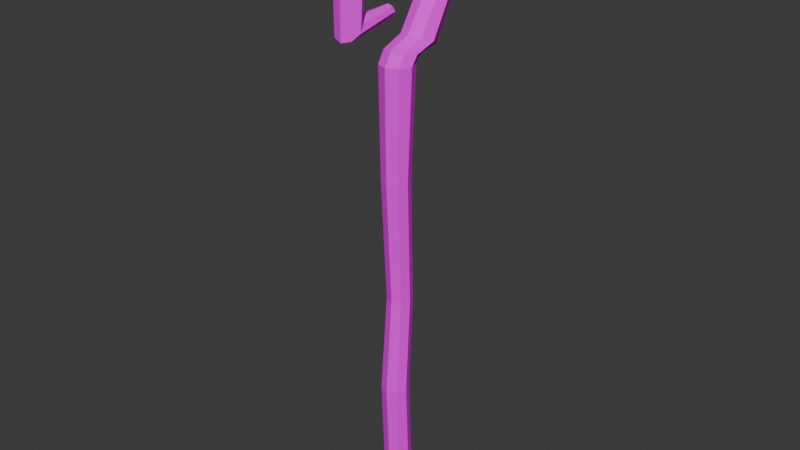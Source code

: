 # Source: staff_final.blend  (saved by Blender 4.2.66; exported with 4.5.12 LTS)
import bpy
from mathutils import Matrix  # noqa: F401  (used for matrix-valued properties, if any)

bpy.ops.wm.read_factory_settings(use_empty=True)
scene = bpy.context.scene
scene.name = 'Scene'

# ---- images (referenced by path relative to the original .blend; pixels are not part of the script)
import os
ASSET_DIR = os.environ.get("B2B_ASSET_DIR", "")  # directory of the original .blend (textures are referenced by path, not embedded)
HERE = os.path.dirname(os.path.abspath(__file__))  # packed textures are extracted next to this script under _unpacked/

def load_image(name, relpath, width, height, colorspace="sRGB"):
    """Load a texture the original file referenced (path relative to the .blend, or extracted next to this script)."""
    p = next((c for c in (os.path.join(HERE, relpath), os.path.join(ASSET_DIR, relpath)) if relpath and os.path.exists(c)), "")
    if p:
        img = bpy.data.images.load(p, check_existing=True)
        img.name = name
    else:  # same state as the original file: an image datablock whose file is absent (Cycles renders it pink)
        img = bpy.data.images.new(name, width, height)
        img.source = "FILE"
        img.filepath = "//" + (relpath or name)
    img.colorspace_settings.name = colorspace
    return img
img_staff_diffuse = load_image('staff_diffuse', 'staff_diffuse.png', 1024, 1024, 'sRGB')

# ---- materials (node trees are filled in below, after node groups)
mat_wood = bpy.data.materials.new('Wood')
mat_wood.diffuse_color = (0.64, 0.64, 0.64, 1.0)
mat_wood.roughness = 0.69

# ---- material node trees
mat_wood.use_nodes = True; mat_wood.node_tree.nodes.clear()
_N = mat_wood.node_tree.nodes; _L = mat_wood.node_tree.links
n0 = _N.new('ShaderNodeBsdfPrincipled'); n0.name = 'Principled BSDF'; n0.location = (0, 300)
n0.inputs[2].default_value = 0.69
n0.inputs[3].default_value = 1.0
n0.inputs[27].default_value = (0.0, 0.0, 0.0, 1.0)
n1 = _N.new('ShaderNodeOutputMaterial'); n1.name = 'Material Output'; n1.location = (280, 300)
n2 = _N.new('ShaderNodeTexImage'); n2.name = 'Image Texture'; n2.location = (-405, 221)
n2.image = img_staff_diffuse
_L.new(n0.outputs[0], n1.inputs[0])
_L.new(n2.outputs[0], n0.inputs[0])
n1.is_active_output = True

# ---- world
world_world = bpy.data.worlds.new('World'); scene.world = world_world
world_world.use_nodes = True; world_world.node_tree.nodes.clear()
_N = world_world.node_tree.nodes; _L = world_world.node_tree.links
n0 = _N.new('ShaderNodeOutputWorld'); n0.name = 'World Output'; n0.location = (300, 300)
n1 = _N.new('ShaderNodeBackground'); n1.name = 'Background'; n1.location = (10, 300)
n1.inputs[0].default_value = (0.05088, 0.05088, 0.05088, 1.0)
_L.new(n1.outputs[0], n0.inputs[0])
n0.is_active_output = True
world_world.color = (0.05088, 0.05088, 0.05088)
world_world.sun_shadow_jitter_overblur = 0.0

# ---- meshes
me_cylinder = bpy.data.meshes.new('Cylinder')
me_cylinder.from_pydata([(0.0, -1.0, -0.09332), (0.0, 1.0, -0.07185), (0.04243, -1.0, -0.07574), (0.05081, 1.0, -0.05081), (0.06, -1.0, -0.03332), (0.07185, 1.0, 0.0), (0.04243, -1.0, 0.00911), (0.05081, 1.0, 0.05081), (0.0, -1.0, 0.02668), (0.0, 1.0, 0.07185), (-0.04243, -1.0, 0.00911), (-0.05081, 1.0, 0.05081), (-0.06, -1.0, -0.03332), (-0.07185, 1.0, 0.0), (-0.04243, -1.0, -0.07574), (-0.05081, 1.0, -0.05081), (0.0, -0.8104, -0.06), (0.04243, -0.8104, -0.04243), (0.06, -0.8104, 0.0), (0.04243, -0.8104, 0.04243), (0.0, -0.8104, 0.06), (-0.04243, -0.8104, 0.04243), (-0.06, -0.8104, 0.0), (-0.04243, -0.8104, -0.04243), (0.0, -0.4549, -0.04518), (0.04243, -0.4549, -0.02761), (0.06, -0.4549, 0.01481), (0.04243, -0.4549, 0.05724), (0.0, -0.4549, 0.07481), (-0.04243, -0.4549, 0.05724), (-0.06, -0.4549, 0.01481), (-0.04243, -0.4549, -0.02761), (0.0, -0.02424, -0.07024), (0.03871, -0.02424, -0.05421), (0.05474, -0.02424, -0.0155), (0.03871, -0.02424, 0.02321), (0.0, -0.02424, 0.03924), (-0.03871, -0.02424, 0.02321), (-0.05474, -0.02424, -0.0155), (-0.03871, -0.02424, -0.05421), (0.0, 0.5226, -0.05241), (0.04243, 0.5226, -0.03483), (0.06, 0.5226, 0.007593), (0.04243, 0.5226, 0.05002), (0.0, 0.5226, 0.06759), (-0.04243, 0.5226, 0.05002), (-0.06, 0.5226, 0.007593), (-0.04243, 0.5226, -0.03483), (0.05081, 1.049, -0.175), (0.0, 1.041, -0.1943), (0.07185, 1.069, -0.1282), (0.05081, 1.089, -0.08149), (0.0, 1.097, -0.06213), (-0.05081, 1.089, -0.08149), (-0.07185, 1.069, -0.1282), (-0.05081, 1.049, -0.175), (0.05081, 1.33, -0.3203), (0.0, 1.336, -0.3405), (0.07185, 1.316, -0.2713), (0.05081, 1.303, -0.2224), (0.0, 1.297, -0.2022), (-0.05081, 1.303, -0.2224), (-0.07185, 1.316, -0.2713), (-0.05081, 1.33, -0.3203), (0.04929, 1.636, -0.1025), (0.0, 1.655, -0.1092), (0.0697, 1.589, -0.08608), (0.04929, 1.543, -0.06971), (0.0, 1.524, -0.06293), (-0.04929, 1.543, -0.06971), (-0.0697, 1.589, -0.08608), (-0.04929, 1.636, -0.1025), (0.04929, 1.533, 0.289), (0.0, 1.548, 0.3027), (0.0697, 1.496, 0.2559), (0.04929, 1.46, 0.2229), (0.0, 1.445, 0.2092), (-0.04929, 1.46, 0.2229), (-0.0697, 1.496, 0.2559), (-0.04929, 1.533, 0.289), (0.04064, 1.165, 0.2949), (0.0, 1.154, 0.308), (0.05747, 1.19, 0.2635), (0.04064, 1.216, 0.232), (0.0, 1.227, 0.219), (-0.04064, 1.216, 0.232), (-0.05747, 1.19, 0.2635), (-0.04064, 1.165, 0.2949), (0.01942, 1.196, 0.03786), (0.0, 1.188, 0.03573), (0.02746, 1.215, 0.04299), (0.01942, 1.233, 0.04812), (0.0, 1.241, 0.05025), (-0.01942, 1.233, 0.04812), (-0.02746, 1.215, 0.04299), (-0.01942, 1.196, 0.03786), (0.07185, 1.042, -0.03124), (0.05081, 1.052, 0.01753), (-0.05081, 1.052, 0.01753), (-0.07185, 1.042, -0.03124), (0.0, 1.057, 0.03773), (-0.05081, 1.033, -0.08001), (0.05081, 1.033, -0.08001), (0.0, 1.028, -0.1002), (0.002704, -1.028, -0.06346), (0.02976, -1.028, -0.05225), (0.04097, -1.028, -0.0252), (0.02976, -1.028, 0.001861), (0.002704, -1.028, 0.01307), (-0.02435, -1.028, 0.001861), (-0.03556, -1.028, -0.0252), (-0.02435, -1.028, -0.05225)], [], [(40, 3, 41), (41, 5, 42), (42, 7, 43), (43, 9, 44), (9, 45, 44), (11, 46, 45), (96, 51, 97), (15, 40, 47), (13, 47, 46), (14, 104, 111), (12, 23, 14), (14, 16, 0), (10, 22, 12), (8, 21, 10), (19, 8, 6), (18, 6, 4), (17, 4, 2), (16, 2, 0), (22, 31, 23), (23, 24, 16), (21, 30, 22), (20, 29, 21), (27, 20, 19), (26, 19, 18), (25, 18, 17), (24, 17, 16), (38, 31, 30), (39, 24, 31), (37, 30, 29), (36, 29, 28), (27, 36, 28), (26, 35, 27), (25, 34, 26), (24, 33, 25), (38, 47, 39), (39, 40, 32), (37, 46, 38), (36, 45, 37), (43, 36, 35), (42, 35, 34), (41, 34, 33), (40, 33, 32), (55, 62, 63), (99, 53, 54), (97, 52, 100), (101, 54, 55), (102, 50, 96), (98, 52, 53), (103, 55, 49), (103, 48, 102), (62, 69, 70), (53, 60, 61), (50, 59, 51), (49, 56, 48), (49, 63, 57), (54, 61, 62), (51, 60, 52), (48, 58, 50), (64, 73, 72), (59, 68, 60), (56, 66, 58), (63, 70, 71), (61, 68, 69), (58, 67, 59), (57, 64, 56), (57, 71, 65), (78, 87, 79), (71, 73, 65), (69, 78, 70), (68, 75, 76), (66, 72, 74), (70, 79, 71), (68, 77, 69), (67, 74, 75), (82, 88, 90), (76, 85, 77), (75, 82, 83), (72, 81, 80), (79, 81, 73), (77, 86, 78), (76, 83, 84), (74, 80, 82), (91, 90, 94), (86, 95, 87), (84, 93, 85), (83, 90, 91), (80, 89, 88), (87, 89, 81), (85, 94, 86), (84, 91, 92), (1, 102, 3), (1, 101, 103), (11, 100, 98), (3, 96, 5), (15, 99, 101), (7, 100, 9), (13, 98, 99), (5, 97, 7), (107, 109, 111), (2, 104, 0), (6, 106, 4), (10, 110, 109), (8, 107, 6), (12, 111, 110), (4, 105, 2), (8, 109, 108), (40, 1, 3), (41, 3, 5), (42, 5, 7), (43, 7, 9), (9, 11, 45), (11, 13, 46), (96, 50, 51), (15, 1, 40), (13, 15, 47), (14, 0, 104), (12, 22, 23), (14, 23, 16), (10, 21, 22), (8, 20, 21), (19, 20, 8), (18, 19, 6), (17, 18, 4), (16, 17, 2), (22, 30, 31), (23, 31, 24), (21, 29, 30), (20, 28, 29), (27, 28, 20), (26, 27, 19), (25, 26, 18), (24, 25, 17), (38, 39, 31), (39, 32, 24), (37, 38, 30), (36, 37, 29), (27, 35, 36), (26, 34, 35), (25, 33, 34), (24, 32, 33), (38, 46, 47), (39, 47, 40), (37, 45, 46), (36, 44, 45), (43, 44, 36), (42, 43, 35), (41, 42, 34), (40, 41, 33), (55, 54, 62), (99, 98, 53), (97, 51, 52), (101, 99, 54), (102, 48, 50), (98, 100, 52), (103, 101, 55), (103, 49, 48), (62, 61, 69), (53, 52, 60), (50, 58, 59), (49, 57, 56), (49, 55, 63), (54, 53, 61), (51, 59, 60), (48, 56, 58), (64, 65, 73), (59, 67, 68), (56, 64, 66), (63, 62, 70), (61, 60, 68), (58, 66, 67), (57, 65, 64), (57, 63, 71), (78, 86, 87), (71, 79, 73), (69, 77, 78), (68, 67, 75), (66, 64, 72), (70, 78, 79), (68, 76, 77), (67, 66, 74), (82, 80, 88), (76, 84, 85), (75, 74, 82), (72, 73, 81), (79, 87, 81), (77, 85, 86), (76, 75, 83), (74, 72, 80), (90, 88, 89), (89, 95, 90), (95, 94, 90), (94, 93, 92), (92, 91, 94), (86, 94, 95), (84, 92, 93), (83, 82, 90), (80, 81, 89), (87, 95, 89), (85, 93, 94), (84, 83, 91), (1, 103, 102), (1, 15, 101), (11, 9, 100), (3, 102, 96), (15, 13, 99), (7, 97, 100), (13, 11, 98), (5, 96, 97), (111, 104, 105), (105, 106, 107), (107, 108, 109), (109, 110, 111), (111, 105, 107), (2, 105, 104), (6, 107, 106), (10, 12, 110), (8, 108, 107), (12, 14, 111), (4, 106, 105), (8, 10, 109)])
_uv = me_cylinder.uv_layers.new(name='UVMap')
_uv.uv.foreach_set('vector', [0.0, 0.0, 0.0, 0.0, 0.0, 0.0, 0.0, 0.0, 0.0, 0.0, 0.0, 0.0, 0.0, 0.0, 0.0, 0.0, 0.0, 0.0, 0.0, 0.0, 0.0, 0.0, 0.0, 0.0, 0.0, 0.0, 0.0, 0.0, 0.0, 0.0, 0.0, 0.0, 0.0, 0.0, 0.0, 0.0, 0.0, 0.0, 0.0, 0.0, 0.0, 0.0, 0.0, 0.0, 0.0, 0.0, 0.0, 0.0, 0.0, 0.0, 0.0, 0.0, 0.0, 0.0, 0.0, 0.0, 0.0, 0.0, 0.0, 0.0, 0.0, 0.0, 0.0, 0.0, 0.0, 0.0, 0.0, 0.0, 0.0, 0.0, 0.0, 0.0, 0.0, 0.0, 0.0, 0.0, 0.0, 0.0, 0.0, 0.0, 0.0, 0.0, 0.0, 0.0, 0.0, 0.0, 0.0, 0.0, 0.0, 0.0, 0.0, 0.0, 0.0, 0.0, 0.0, 0.0, 0.0, 0.0, 0.0, 0.0, 0.0, 0.0, 0.0, 0.0, 0.0, 0.0, 0.0, 0.0, 0.0, 0.0, 0.0, 0.0, 0.0, 0.0, 0.0, 0.0, 0.0, 0.0, 0.0, 0.0, 0.0, 0.0, 0.0, 0.0, 0.0, 0.0, 0.0, 0.0, 0.0, 0.0, 0.0, 0.0, 0.0, 0.0, 0.0, 0.0, 0.0, 0.0, 0.0, 0.0, 0.0, 0.0, 0.0, 0.0, 0.0, 0.0, 0.0, 0.0, 0.0, 0.0, 0.0, 0.0, 0.0, 0.0, 0.0, 0.0, 0.0, 0.0, 0.0, 0.0, 0.0, 0.0, 0.0, 0.0, 0.0, 0.0, 0.0, 0.0, 0.0, 0.0, 0.0, 0.0, 0.0, 0.0, 0.0, 0.0, 0.0, 0.0, 0.0, 0.0, 0.0, 0.0, 0.0, 0.0, 0.0, 0.0, 0.0, 0.0, 0.0, 0.0, 0.0, 0.0, 0.0, 0.0, 0.0, 0.0, 0.0, 0.0, 0.0, 0.0, 0.0, 0.0, 0.0, 0.0, 0.0, 0.0, 0.0, 0.0, 0.0, 0.0, 0.0, 0.0, 0.0, 0.0, 0.0, 0.0, 0.0, 0.0, 0.0, 0.0, 0.0, 0.0, 0.0, 0.0, 0.0, 0.0, 0.0, 0.0, 0.0, 0.0, 0.0, 0.0, 0.0, 0.0, 0.0, 0.0, 0.0, 0.0, 0.0, 0.0, 0.0, 0.0, 0.0, 0.0, 0.0, 0.0, 0.0, 0.0, 0.0, 0.0, 0.0, 0.0, 0.0, 0.0, 0.0, 0.0, 0.0, 0.0, 0.0, 0.0, 0.0, 0.0, 0.0, 0.0, 0.0, 0.0, 0.0, 0.0, 0.0, 0.0, 0.0, 0.0, 0.0, 0.0, 0.0, 0.0, 0.0, 0.0, 0.0, 0.0, 0.0, 0.0, 0.0, 0.0, 0.0, 0.0, 0.0, 0.0, 0.0, 0.0, 0.0, 0.0, 0.0, 0.0, 0.0, 0.0, 0.0, 0.0, 0.0, 0.0, 0.0, 0.0, 0.0, 0.0, 0.0, 0.0, 0.0, 0.0, 0.0, 0.0, 0.0, 0.0, 0.0, 0.0, 0.0, 0.0, 0.0, 0.0, 0.0, 0.0, 0.0, 0.0, 0.0, 0.0, 0.0, 0.0, 0.0, 0.0, 0.0, 0.0, 0.0, 0.0, 0.0, 0.0, 0.0, 0.0, 0.0, 0.0, 0.0, 0.0, 0.0, 0.0, 0.0, 0.0, 0.0, 0.0, 0.0, 0.0, 0.0, 0.0, 0.0, 0.0, 0.0, 0.0, 0.0, 0.0, 0.0, 0.0, 0.0, 0.0, 0.0, 0.0, 0.0, 0.0, 0.0, 0.0, 0.0, 0.0, 0.0, 0.0, 0.0, 0.0, 0.0, 0.0, 0.0, 0.0, 0.0, 0.0, 0.0, 0.0, 0.0, 0.0, 0.0, 0.0, 0.0, 0.0, 0.0, 0.0, 0.0, 0.0, 0.0, 0.0, 0.0, 0.0, 0.0, 0.0, 0.0, 0.0, 0.0, 0.0, 0.0, 0.0, 0.0, 0.0, 0.0, 0.0, 0.0, 0.0, 0.0, 0.0, 0.0, 0.0, 0.0, 0.0, 0.0, 0.0, 0.0, 0.0, 0.0, 0.0, 0.0, 0.0, 0.0, 0.0, 0.0, 0.0, 0.0, 0.0, 0.0, 0.0, 0.0, 0.0, 0.0, 0.0, 0.0, 0.0, 0.0, 0.0, 0.0, 0.0, 0.0, 0.0, 0.0, 0.0, 0.0, 0.0, 0.0, 0.0, 0.0, 0.0, 0.0, 0.0, 0.0, 0.0, 0.0, 0.0, 0.0, 0.0, 0.0, 0.0, 0.0, 0.0, 0.0, 0.0, 0.0, 0.0, 0.0, 0.0, 0.0, 0.0, 0.0, 0.0, 0.0, 0.0, 0.0, 0.0, 0.0, 0.0, 0.0, 0.0, 0.0, 0.0, 0.0, 0.0, 0.0, 0.0, 0.0, 0.0, 0.0, 0.0, 0.0, 0.0, 0.0, 0.0, 0.0, 0.0, 0.0, 0.0, 0.0, 0.0, 0.0, 0.0, 0.0, 0.0, 0.0, 0.0, 0.0, 0.0, 0.0, 0.0, 0.0, 0.0, 0.0, 0.0, 0.0, 0.0, 0.0, 0.0, 0.0, 0.0, 0.0, 0.0, 0.0, 0.0, 0.0, 0.0, 0.0, 0.0, 0.0, 0.0, 0.0, 0.0, 0.0, 0.0, 0.0, 0.0, 0.0, 0.0, 0.0, 0.0, 0.0, 0.0, 0.0, 0.0, 0.0, 0.0, 0.0, 0.0, 0.0, 0.0, 0.0, 0.0, 0.0, 0.0, 0.0, 0.0, 0.0, 0.0, 0.0, 0.0, 0.0, 0.0, 0.0, 0.0, 0.0, 0.0, 0.0, 0.0, 0.0, 0.0, 0.0, 0.0, 0.0, 0.0, 0.0, 0.0, 0.0, 0.0, 0.0, 0.0, 0.0, 0.0, 0.0, 0.0, 0.0, 0.0, 0.0, 0.0, 0.0, 0.0, 0.0, 0.0, 0.0, 0.0, 0.0, 0.0, 0.0, 0.0, 0.0, 0.0, 0.0, 0.0, 0.0, 0.0, 0.0, 0.0, 0.0, 0.0, 0.0, 0.0, 0.0, 0.0, 0.0, 0.0, 0.0, 0.0, 0.0, 0.0, 0.0, 0.0, 0.0, 0.0, 0.0, 0.0, 0.0, 0.0, 0.0, 0.0, 0.0, 0.0, 0.0, 0.0, 0.0, 0.0, 0.0, 0.0, 0.0, 0.0, 0.0, 0.0, 0.0, 0.0, 0.0, 0.0, 0.0, 0.0, 0.0, 0.0, 0.0, 0.0, 0.0, 0.0, 0.0, 0.0, 0.0, 0.0, 0.0, 0.0, 0.0, 0.0, 0.0, 0.0, 0.0, 0.0, 0.0, 0.0, 0.0, 0.0, 0.0, 0.0, 0.0, 0.0, 0.0, 0.0, 0.0, 0.0, 0.0, 0.0, 0.0, 0.0, 0.0, 0.0, 0.0, 0.0, 0.0, 0.0, 0.0, 0.0, 0.0, 0.0, 0.0, 0.0, 0.0, 0.0, 0.0, 0.0, 0.0, 0.0, 0.0, 0.0, 0.0, 0.0, 0.0, 0.0, 0.0, 0.0, 0.0, 0.0, 0.0, 0.0, 0.0, 0.0, 0.0, 0.0, 0.0, 0.0, 0.0, 0.0, 0.0, 0.0, 0.0, 0.0, 0.0, 0.0, 0.0, 0.0, 0.0, 0.0, 0.0, 0.0, 0.0, 0.0, 0.0, 0.0, 0.0, 0.0, 0.0, 0.0, 0.0, 0.0, 0.0, 0.0, 0.0, 0.0, 0.0, 0.0, 0.0, 0.0, 0.0, 0.0, 0.0, 0.0, 0.0, 0.0, 0.0, 0.0, 0.0, 0.0, 0.0, 0.0, 0.0, 0.0, 0.0, 0.0, 0.0, 0.0, 0.0, 0.0, 0.0, 0.0, 0.0, 0.0, 0.0, 0.0, 0.0, 0.0, 0.0, 0.0, 0.0, 0.0, 0.0, 0.0, 0.0, 0.0, 0.0, 0.0, 0.0, 0.0, 0.0, 0.0, 0.0, 0.0, 0.0, 0.0, 0.0, 0.0, 0.0, 0.0, 0.0, 0.0, 0.0, 0.0, 0.0, 0.0, 0.0, 0.0, 0.0, 0.0, 0.0, 0.0, 0.0, 0.0, 0.0, 0.0, 0.0, 0.0, 0.0, 0.0, 0.0, 0.0, 0.0, 0.0, 0.0, 0.0, 0.0, 0.0, 0.0, 0.0, 0.0, 0.0, 0.0, 0.0, 0.0, 0.0, 0.0, 0.0, 0.0, 0.0, 0.0, 0.0, 0.0, 0.0, 0.0, 0.0, 0.0, 0.0, 0.0, 0.0, 0.0, 0.0, 0.0, 0.0, 0.0, 0.0, 0.0, 0.0, 0.0, 0.0, 0.0, 0.0, 0.0, 0.0, 0.0, 0.0, 0.0, 0.0, 0.0, 0.0, 0.0, 0.0, 0.0, 0.0, 0.0, 0.0, 0.0, 0.0, 0.0, 0.0, 0.0, 0.0, 0.0, 0.0, 0.0, 0.0, 0.0, 0.0, 0.0, 0.0, 0.0, 0.0, 0.0, 0.0, 0.0, 0.0, 0.0, 0.0, 0.0, 0.0, 0.0, 0.0, 0.0, 0.0, 0.0, 0.0, 0.0, 0.0, 0.0, 0.0, 0.0, 0.0, 0.0, 0.0, 0.0, 0.0, 0.0, 0.0, 0.0, 0.0, 0.0, 0.0, 0.0, 0.0, 0.0, 0.0, 0.0, 0.0, 0.0, 0.0, 0.0, 0.0, 0.0, 0.0, 0.0, 0.0, 0.0, 0.0, 0.0, 0.0, 0.0, 0.0, 0.0, 0.0, 0.0, 0.0, 0.0, 0.0, 0.0, 0.0, 0.0, 0.0, 0.0, 0.0, 0.0, 0.0, 0.0, 0.0, 0.0, 0.0, 0.0, 0.0, 0.0, 0.0, 0.0, 0.0, 0.0, 0.0, 0.0, 0.0, 0.0, 0.0, 0.0, 0.0, 0.0, 0.0, 0.0, 0.0, 0.0, 0.0, 0.0, 0.0, 0.0, 0.0, 0.0, 0.0, 0.0, 0.0, 0.0, 0.0, 0.0, 0.0, 0.0, 0.0, 0.0, 0.0, 0.0, 0.0, 0.0, 0.0, 0.0, 0.0, 0.0, 0.0, 0.0, 0.0, 0.0, 0.0, 0.0, 0.0, 0.0, 0.0, 0.0, 0.0, 0.0, 0.0, 0.0, 0.0, 0.0, 0.0, 0.0, 0.0, 0.0, 0.0, 0.0, 0.0, 0.0, 0.0, 0.0, 0.0, 0.0, 0.0, 0.0, 0.0, 0.0, 0.0, 0.0, 0.0, 0.0, 0.0, 0.0, 0.0, 0.0, 0.0, 0.0, 0.0, 0.0, 0.0, 0.0, 0.0, 0.0, 0.0, 0.0, 0.0, 0.0, 0.0, 0.0, 0.0, 0.0, 0.0, 0.0, 0.0, 0.0, 0.0, 0.0, 0.0, 0.0, 0.0, 0.0, 0.0, 0.0, 0.0, 0.0, 0.0, 0.0, 0.0, 0.0, 0.0, 0.0, 0.0, 0.0, 0.0, 0.0, 0.0, 0.0, 0.0, 0.0, 0.0, 0.0, 0.0, 0.0, 0.0, 0.0, 0.0, 0.0, 0.0, 0.0, 0.0, 0.0, 0.0, 0.0, 0.0, 0.0, 0.0, 0.0, 0.0, 0.0, 0.0, 0.0, 0.0, 0.0, 0.0, 0.0, 0.0, 0.0, 0.0, 0.0, 0.0, 0.0, 0.0, 0.0, 0.0, 0.0, 0.0, 0.0, 0.0, 0.0, 0.0, 0.0, 0.0, 0.0, 0.0, 0.0, 0.0, 0.0, 0.0, 0.0, 0.0, 0.0, 0.0, 0.0, 0.0, 0.0, 0.0, 0.0, 0.0, 0.0, 0.0, 0.0, 0.0, 0.0, 0.0, 0.0, 0.0, 0.0, 0.0, 0.0, 0.0, 0.0, 0.0, 0.0, 0.0, 0.0, 0.0, 0.0, 0.0, 0.0, 0.0, 0.0, 0.0, 0.0, 0.0, 0.0, 0.0, 0.0, 0.0, 0.0, 0.0, 0.0, 0.0, 0.0, 0.0, 0.0, 0.0, 0.0, 0.0, 0.0, 0.0, 0.0, 0.0, 0.0, 0.0, 0.0, 0.0, 0.0, 0.0, 0.0, 0.0, 0.0, 0.0, 0.0, 0.0, 0.0, 0.0, 0.0, 0.0, 0.0, 0.0, 0.0, 0.0, 0.0, 0.0, 0.0, 0.0, 0.0, 0.0, 0.0, 0.0, 0.0, 0.0, 0.0, 0.0, 0.0, 0.0, 0.0, 0.0, 0.0, 0.0, 0.0, 0.0, 0.0, 0.0, 0.0, 0.0, 0.0, 0.0, 0.0, 0.0, 0.0, 0.0, 0.0, 0.0, 0.0, 0.0, 0.0, 0.0, 0.0, 0.0, 0.0, 0.0, 0.0, 0.0, 0.0, 0.0, 0.0, 0.0, 0.0, 0.0, 0.0, 0.0, 0.0, 0.0, 0.0, 0.0, 0.0, 0.0, 0.0, 0.0, 0.0, 0.0, 0.0, 0.0, 0.0, 0.0, 0.0, 0.0, 0.0, 0.0, 0.0, 0.0, 0.0, 0.0, 0.0, 0.0, 0.0, 0.0, 0.0, 0.0, 0.0, 0.0, 0.0, 0.0, 0.0, 0.0, 0.0, 0.0, 0.0, 0.0, 0.0, 0.0, 0.0, 0.0, 0.0, 0.0, 0.0, 0.0, 0.0, 0.0, 0.0, 0.0, 0.0, 0.0, 0.0, 0.0, 0.0, 0.0, 0.0, 0.0, 0.0, 0.0, 0.0, 0.0])
me_cylinder.materials.append(mat_wood)
me_cylinder.update()
me_cylinder.normals_split_custom_set([tuple(v) for v in zip(*[iter([0.3824, -0.03761, -0.9232, 0.3824, -0.03761, -0.9232, 0.3824, -0.03761, -0.9232, 0.9235, -0.02902, -0.3825, 0.9235, -0.02902, -0.3825, 0.9235, -0.02902, -0.3825, 0.9237, -0.01685, 0.3826, 0.9237, -0.01685, 0.3826, 0.9237, -0.01685, 0.3826, 0.3827, -0.008245, 0.9239, 0.3827, -0.008245, 0.9239, 0.3827, -0.008245, 0.9239, -0.3827, -0.008245, 0.9239, -0.3827, -0.008245, 0.9239, -0.3827, -0.008245, 0.9239, -0.9237, -0.01685, 0.3826, -0.9237, -0.01685, 0.3826, -0.9237, -0.01685, 0.3826, 0.8084, 0.5601, 0.1809, 0.8084, 0.5601, 0.1809, 0.8084, 0.5601, 0.1809, -0.3824, -0.03761, -0.9232, -0.3824, -0.03761, -0.9232, -0.3824, -0.03761, -0.9232, -0.9235, -0.02902, -0.3825, -0.9235, -0.02902, -0.3825, -0.9235, -0.02902, -0.3825, -0.2677, -0.7146, -0.6463, -0.2677, -0.7146, -0.6463, -0.2677, -0.7146, -0.6463, -0.9218, 0.0671, -0.3818, -0.9218, 0.0671, -0.3818, -0.9218, 0.0671, -0.3818, -0.3777, 0.1603, -0.9119, -0.3777, 0.1603, -0.9119, -0.3777, 0.1603, -0.9119, -0.9218, -0.0671, 0.3818, -0.9218, -0.0671, 0.3818, -0.9218, -0.0671, 0.3818, -0.3777, -0.1603, 0.9119, -0.3777, -0.1603, 0.9119, -0.3777, -0.1603, 0.9119, 0.3777, -0.1603, 0.9119, 0.3777, -0.1603, 0.9119, 0.3777, -0.1603, 0.9119, 0.9218, -0.0671, 0.3818, 0.9218, -0.0671, 0.3818, 0.9218, -0.0671, 0.3818, 0.9218, 0.0671, -0.3818, 0.9218, 0.0671, -0.3818, 0.9218, 0.0671, -0.3818, 0.3777, 0.1603, -0.9119, 0.3777, 0.1603, -0.9119, 0.3777, 0.1603, -0.9119, -0.9238, 0.01595, -0.3826, -0.9238, 0.01595, -0.3826, -0.9238, 0.01595, -0.3826, -0.3824, 0.03847, -0.9232, -0.3824, 0.03847, -0.9232, -0.3824, 0.03847, -0.9232, -0.9238, -0.01595, 0.3826, -0.9238, -0.01595, 0.3826, -0.9238, -0.01595, 0.3826, -0.3824, -0.03848, 0.9232, -0.3824, -0.03848, 0.9232, -0.3824, -0.03848, 0.9232, 0.3824, -0.03848, 0.9232, 0.3824, -0.03848, 0.9232, 0.3824, -0.03848, 0.9232, 0.9238, -0.01595, 0.3826, 0.9238, -0.01595, 0.3826, 0.9238, -0.01595, 0.3826, 0.9238, 0.01595, -0.3826, 0.9238, 0.01595, -0.3826, 0.9238, 0.01595, -0.3826, 0.3824, 0.03847, -0.9232, 0.3824, 0.03847, -0.9232, 0.3824, 0.03847, -0.9232, -0.9238, -0.01566, -0.3826, -0.9238, -0.01566, -0.3826, -0.9238, -0.01566, -0.3826, -0.3821, -0.05368, -0.9225, -0.3821, -0.05368, -0.9225, -0.3821, -0.05368, -0.9225, -0.9232, 0.03819, 0.3824, -0.9232, 0.03819, 0.3824, -0.9232, 0.03819, 0.3824, -0.3816, 0.07609, 0.9212, -0.3816, 0.07609, 0.9212, -0.3816, 0.07609, 0.9212, 0.3816, 0.07609, 0.9212, 0.3816, 0.07609, 0.9212, 0.3816, 0.07609, 0.9212, 0.9232, 0.03819, 0.3824, 0.9232, 0.03819, 0.3824, 0.9232, 0.03819, 0.3824, 0.9238, -0.01566, -0.3826, 0.9238, -0.01566, -0.3826, 0.9238, -0.01566, -0.3826, 0.3821, -0.05368, -0.9225, 0.3821, -0.05368, -0.9225, 0.3821, -0.05368, -0.9225, -0.9239, 0.00728, -0.3827, -0.9239, 0.00728, -0.3827, -0.9239, 0.00728, -0.3827, -0.3825, 0.03012, -0.9235, -0.3825, 0.03012, -0.9235, -0.3825, 0.03012, -0.9235, -0.9236, -0.02503, 0.3826, -0.9236, -0.02503, 0.3826, -0.9236, -0.02503, 0.3826, -0.3822, -0.04784, 0.9228, -0.3822, -0.04784, 0.9228, -0.3822, -0.04784, 0.9228, 0.3822, -0.04784, 0.9228, 0.3822, -0.04784, 0.9228, 0.3822, -0.04784, 0.9228, 0.9236, -0.02503, 0.3826, 0.9236, -0.02503, 0.3826, 0.9236, -0.02503, 0.3826, 0.9239, 0.00728, -0.3827, 0.9239, 0.00728, -0.3827, 0.9239, 0.00728, -0.3827, 0.3825, 0.03012, -0.9235, 0.3825, 0.03012, -0.9235, 0.3825, 0.03012, -0.9235, -0.9001, -0.2088, -0.3825, -0.9001, -0.2088, -0.3825, -0.9001, -0.2088, -0.3825, -0.8084, 0.5601, 0.1809, -0.8084, 0.5601, 0.1809, -0.8084, 0.5601, 0.1809, 0.2469, 0.9031, 0.3515, 0.2469, 0.9031, 0.3515, 0.2469, 0.9031, 0.3515, -0.7664, -0.6265, -0.1415, -0.7664, -0.6265, -0.1415, -0.7664, -0.6265, -0.1415, 0.7664, -0.6266, -0.1416, 0.7664, -0.6266, -0.1416, 0.7664, -0.6266, -0.1416, -0.2469, 0.9031, 0.3514, -0.2469, 0.9031, 0.3514, -0.2469, 0.9031, 0.3514, -0.1772, -0.9726, -0.1506, -0.1772, -0.9726, -0.1506, -0.1772, -0.9726, -0.1506, 0.1772, -0.9726, -0.1506, 0.1772, -0.9726, -0.1506, 0.1772, -0.9726, -0.1506, -0.9036, -0.2311, 0.3607, -0.9036, -0.2311, 0.3607, -0.9036, -0.2311, 0.3607, -0.3191, 0.5328, 0.7838, -0.3191, 0.5328, 0.7838, -0.3191, 0.5328, 0.7838, 0.8955, 0.2335, 0.3789, 0.8955, 0.2335, 0.3789, 0.8955, 0.2335, 0.3789, 0.3382, -0.4251, -0.8396, 0.3382, -0.4251, -0.8396, 0.3382, -0.4251, -0.8396, -0.3382, -0.4251, -0.8396, -0.3382, -0.4251, -0.8396, -0.3382, -0.4251, -0.8396, -0.8955, 0.2335, 0.3788, -0.8955, 0.2335, 0.3789, -0.8955, 0.2335, 0.3789, 0.3192, 0.5328, 0.7838, 0.3192, 0.5328, 0.7838, 0.3192, 0.5328, 0.7838, 0.9001, -0.2088, -0.3825, 0.9001, -0.2088, -0.3825, 0.9001, -0.2088, -0.3825, 0.3349, 0.9116, 0.2385, 0.3349, 0.9116, 0.2385, 0.3349, 0.9116, 0.2385, 0.3397, -0.498, 0.7979, 0.3397, -0.498, 0.7979, 0.3397, -0.498, 0.7979, 0.9049, 0.2472, -0.3466, 0.9049, 0.2472, -0.3466, 0.9049, 0.2472, -0.3466, -0.9048, 0.2472, -0.3466, -0.9048, 0.2472, -0.3466, -0.9048, 0.2472, -0.3466, -0.3397, -0.498, 0.7979, -0.3397, -0.498, 0.7979, -0.3397, -0.498, 0.7979, 0.9036, -0.2311, 0.3607, 0.9036, -0.2311, 0.3607, 0.9036, -0.2311, 0.3607, 0.3427, 0.5487, -0.7625, 0.3427, 0.5487, -0.7625, 0.3427, 0.5487, -0.7625, -0.3427, 0.5487, -0.7625, -0.3427, 0.5487, -0.7625, -0.3427, 0.5487, -0.7625, -0.8646, -0.01673, 0.5022, -0.8646, -0.01673, 0.5022, -0.8646, -0.01673, 0.5022, -0.3349, 0.9116, 0.2385, -0.3349, 0.9116, 0.2385, -0.3349, 0.9116, 0.2385, -0.9004, -0.4192, -0.1165, -0.9004, -0.4192, -0.1165, -0.9004, -0.4192, -0.1165, 0.3344, -0.9058, -0.2603, 0.3344, -0.9058, -0.2603, 0.3344, -0.9058, -0.2603, 0.9005, 0.4201, 0.1123, 0.9005, 0.4201, 0.1123, 0.9005, 0.4201, 0.1123, -0.9005, 0.4201, 0.1123, -0.9005, 0.4201, 0.1123, -0.9005, 0.4201, 0.1123, -0.3344, -0.9058, -0.2603, -0.3344, -0.9058, -0.2603, -0.3344, -0.9058, -0.2603, 0.9004, -0.4192, -0.1165, 0.9004, -0.4192, -0.1165, 0.9004, -0.4192, -0.1165, 0.8215, -0.5497, -0.1519, 0.8215, -0.5497, -0.1519, 0.8215, -0.5497, -0.1519, -0.2865, -0.04448, -0.957, -0.2865, -0.04448, -0.957, -0.2865, -0.04448, -0.957, 0.8684, -0.04796, -0.4935, 0.8684, -0.04796, -0.4935, 0.8684, -0.04796, -0.4935, 0.2853, 0.01094, 0.9584, 0.2853, 0.01094, 0.9584, 0.2853, 0.01094, 0.9584, -0.2853, 0.01094, 0.9584, -0.2853, 0.01094, 0.9584, -0.2853, 0.01094, 0.9584, -0.8684, -0.04795, -0.4935, -0.8684, -0.04795, -0.4935, -0.8684, -0.04795, -0.4935, 0.2865, -0.04448, -0.957, 0.2865, -0.04448, -0.957, 0.2865, -0.04448, -0.957, 0.8646, -0.01674, 0.5022, 0.8646, -0.01674, 0.5022, 0.8646, -0.01674, 0.5022, 0.0, 0.2643, -0.9644, 0.0, 0.2643, -0.9644, 0.0, 0.2643, -0.9644, -0.8214, -0.5497, -0.1519, -0.8214, -0.5497, -0.1519, -0.8214, -0.5497, -0.1519, -0.281, 0.9573, 0.06868, -0.281, 0.9573, 0.06868, -0.281, 0.9573, 0.06868, 0.8868, 0.4575, -0.06548, 0.8868, 0.4575, -0.06547, 0.8868, 0.4575, -0.06547, 0.2693, -0.9544, -0.1285, 0.2693, -0.9544, -0.1285, 0.2693, -0.9544, -0.1285, -0.2693, -0.9545, -0.1285, -0.2693, -0.9545, -0.1285, -0.2693, -0.9545, -0.1285, -0.8868, 0.4575, -0.06547, -0.8868, 0.4575, -0.06547, -0.8868, 0.4575, -0.06547, 0.281, 0.9572, 0.06869, 0.281, 0.9572, 0.06869, 0.281, 0.9572, 0.06869, 0.3073, -0.6536, -0.6917, 0.3073, -0.6536, -0.6917, 0.3073, -0.6536, -0.6917, -0.3073, -0.6536, -0.6917, -0.3073, -0.6536, -0.6917, -0.3073, -0.6536, -0.6917, -0.3442, 0.4936, 0.7986, -0.3442, 0.4936, 0.7986, -0.3442, 0.4936, 0.7986, 0.8936, -0.2816, -0.3495, 0.8936, -0.2816, -0.3495, 0.8936, -0.2816, -0.3495, -0.8936, -0.2816, -0.3495, -0.8936, -0.2816, -0.3495, -0.8936, -0.2816, -0.3495, 0.3442, 0.4936, 0.7987, 0.3442, 0.4936, 0.7987, 0.3442, 0.4936, 0.7987, -0.9021, 0.2426, 0.357, -0.9021, 0.2426, 0.357, -0.9021, 0.2426, 0.357, 0.9021, 0.2426, 0.357, 0.9021, 0.2426, 0.357, 0.9021, 0.2426, 0.357, 0.0, -1.0, 0.0, 0.0, -1.0, 0.0, 0.0, -1.0, 0.0, 0.2778, -0.6878, -0.6706, 0.2778, -0.6878, -0.6706, 0.2778, -0.6878, -0.6706, 0.8208, -0.459, 0.34, 0.8208, -0.459, 0.34, 0.8208, -0.459, 0.34, -0.7587, -0.5707, 0.3142, -0.7587, -0.5707, 0.3142, -0.7587, -0.5707, 0.3142, 0.3538, -0.3809, 0.8542, 0.3538, -0.3809, 0.8542, 0.3538, -0.3809, 0.8542, -0.681, -0.6758, -0.2821, -0.681, -0.6758, -0.2821, -0.681, -0.6758, -0.2821, 0.7432, -0.5941, -0.3078, 0.7432, -0.5941, -0.3078, 0.7432, -0.5941, -0.3078, -0.3442, -0.437, 0.831, -0.3442, -0.437, 0.831, -0.3442, -0.437, 0.831, 0.3824, -0.03761, -0.9232, 0.3824, -0.03761, -0.9232, 0.3824, -0.03761, -0.9232, 0.9235, -0.02902, -0.3825, 0.9235, -0.02902, -0.3825, 0.9235, -0.02902, -0.3825, 0.9238, -0.01685, 0.3826, 0.9238, -0.01685, 0.3826, 0.9238, -0.01685, 0.3826, 0.3827, -0.008244, 0.9239, 0.3827, -0.008244, 0.9239, 0.3827, -0.008244, 0.9239, -0.3827, -0.008244, 0.9239, -0.3827, -0.008244, 0.9239, -0.3827, -0.008244, 0.9239, -0.9238, -0.01685, 0.3826, -0.9238, -0.01685, 0.3826, -0.9238, -0.01685, 0.3826, 0.8084, 0.5601, 0.1809, 0.8084, 0.5601, 0.1809, 0.8084, 0.5601, 0.1809, -0.3824, -0.03761, -0.9232, -0.3824, -0.03761, -0.9232, -0.3824, -0.03761, -0.9232, -0.9235, -0.02902, -0.3825, -0.9235, -0.02902, -0.3825, -0.9235, -0.02902, -0.3825, -0.2677, -0.7146, -0.6463, -0.2677, -0.7146, -0.6463, -0.2677, -0.7146, -0.6463, -0.9218, 0.0671, -0.3818, -0.9218, 0.0671, -0.3818, -0.9218, 0.0671, -0.3818, -0.3777, 0.1603, -0.9119, -0.3777, 0.1603, -0.9119, -0.3777, 0.1603, -0.9119, -0.9218, -0.0671, 0.3818, -0.9218, -0.0671, 0.3818, -0.9218, -0.0671, 0.3818, -0.3777, -0.1603, 0.9119, -0.3777, -0.1603, 0.9119, -0.3777, -0.1603, 0.9119, 0.3777, -0.1603, 0.9119, 0.3777, -0.1603, 0.9119, 0.3777, -0.1603, 0.9119, 0.9218, -0.0671, 0.3818, 0.9218, -0.0671, 0.3818, 0.9218, -0.0671, 0.3818, 0.9218, 0.0671, -0.3818, 0.9218, 0.0671, -0.3818, 0.9218, 0.0671, -0.3818, 0.3777, 0.1603, -0.9119, 0.3777, 0.1603, -0.9119, 0.3777, 0.1603, -0.9119, -0.9238, 0.01595, -0.3826, -0.9238, 0.01595, -0.3826, -0.9238, 0.01595, -0.3826, -0.3824, 0.03847, -0.9232, -0.3824, 0.03847, -0.9232, -0.3824, 0.03847, -0.9232, -0.9238, -0.01595, 0.3826, -0.9238, -0.01595, 0.3826, -0.9238, -0.01595, 0.3826, -0.3824, -0.03847, 0.9232, -0.3824, -0.03847, 0.9232, -0.3824, -0.03847, 0.9232, 0.3824, -0.03847, 0.9232, 0.3824, -0.03847, 0.9232, 0.3824, -0.03847, 0.9232, 0.9238, -0.01595, 0.3826, 0.9238, -0.01595, 0.3826, 0.9238, -0.01595, 0.3826, 0.9238, 0.01595, -0.3826, 0.9238, 0.01595, -0.3826, 0.9238, 0.01595, -0.3826, 0.3824, 0.03847, -0.9232, 0.3824, 0.03847, -0.9232, 0.3824, 0.03847, -0.9232, -0.9238, -0.01566, -0.3826, -0.9238, -0.01566, -0.3826, -0.9238, -0.01566, -0.3826, -0.3821, -0.05368, -0.9225, -0.3821, -0.05368, -0.9225, -0.3821, -0.05368, -0.9225, -0.9232, 0.03819, 0.3824, -0.9232, 0.03819, 0.3824, -0.9232, 0.03819, 0.3824, -0.3816, 0.07609, 0.9212, -0.3816, 0.07609, 0.9212, -0.3816, 0.07609, 0.9212, 0.3816, 0.07609, 0.9212, 0.3816, 0.07609, 0.9212, 0.3816, 0.07609, 0.9212, 0.9232, 0.03819, 0.3824, 0.9232, 0.03819, 0.3824, 0.9232, 0.03819, 0.3824, 0.9238, -0.01566, -0.3826, 0.9238, -0.01566, -0.3826, 0.9238, -0.01566, -0.3826, 0.3821, -0.05368, -0.9225, 0.3821, -0.05368, -0.9225, 0.3821, -0.05368, -0.9225, -0.9239, 0.00728, -0.3827, -0.9239, 0.00728, -0.3827, -0.9239, 0.00728, -0.3827, -0.3825, 0.03012, -0.9235, -0.3825, 0.03012, -0.9235, -0.3825, 0.03012, -0.9235, -0.9236, -0.02503, 0.3826, -0.9236, -0.02503, 0.3826, -0.9236, -0.02503, 0.3826, -0.3822, -0.04784, 0.9228, -0.3822, -0.04784, 0.9228, -0.3822, -0.04784, 0.9228, 0.3822, -0.04784, 0.9228, 0.3822, -0.04784, 0.9228, 0.3822, -0.04784, 0.9228, 0.9236, -0.02503, 0.3826, 0.9236, -0.02503, 0.3826, 0.9236, -0.02503, 0.3826, 0.9239, 0.00728, -0.3827, 0.9239, 0.00728, -0.3827, 0.9239, 0.00728, -0.3827, 0.3825, 0.03012, -0.9235, 0.3825, 0.03012, -0.9235, 0.3825, 0.03012, -0.9235, -0.9001, -0.2088, -0.3824, -0.9001, -0.2088, -0.3824, -0.9001, -0.2088, -0.3824, -0.8084, 0.5601, 0.1809, -0.8084, 0.5601, 0.1809, -0.8084, 0.5601, 0.1809, 0.2469, 0.9031, 0.3514, 0.2469, 0.9031, 0.3514, 0.2469, 0.9031, 0.3514, -0.7664, -0.6266, -0.1416, -0.7664, -0.6266, -0.1416, -0.7664, -0.6266, -0.1416, 0.7664, -0.6266, -0.1416, 0.7664, -0.6265, -0.1416, 0.7664, -0.6265, -0.1416, -0.2469, 0.9031, 0.3515, -0.2469, 0.9031, 0.3515, -0.2469, 0.9031, 0.3515, -0.1772, -0.9726, -0.1506, -0.1772, -0.9726, -0.1506, -0.1772, -0.9726, -0.1506, 0.1772, -0.9726, -0.1506, 0.1772, -0.9726, -0.1506, 0.1772, -0.9726, -0.1506, -0.9036, -0.2311, 0.3607, -0.9036, -0.2311, 0.3607, -0.9036, -0.2311, 0.3607, -0.3192, 0.5328, 0.7838, -0.3192, 0.5327, 0.7838, -0.3192, 0.5327, 0.7838, 0.8955, 0.2335, 0.3789, 0.8955, 0.2335, 0.3789, 0.8955, 0.2335, 0.3789, 0.3381, -0.4251, -0.8396, 0.3381, -0.4251, -0.8396, 0.3381, -0.4251, -0.8396, -0.3382, -0.4251, -0.8396, -0.3382, -0.4251, -0.8396, -0.3382, -0.4251, -0.8396, -0.8955, 0.2335, 0.3788, -0.8955, 0.2335, 0.3788, -0.8955, 0.2335, 0.3788, 0.3191, 0.5328, 0.7838, 0.3191, 0.5328, 0.7838, 0.3191, 0.5327, 0.7838, 0.9001, -0.2088, -0.3825, 0.9001, -0.2088, -0.3825, 0.9001, -0.2088, -0.3825, 0.3349, 0.9116, 0.2385, 0.3349, 0.9116, 0.2385, 0.3349, 0.9116, 0.2385, 0.3397, -0.498, 0.7979, 0.3397, -0.498, 0.7979, 0.3397, -0.498, 0.7979, 0.9048, 0.2472, -0.3466, 0.9048, 0.2472, -0.3466, 0.9048, 0.2472, -0.3466, -0.9048, 0.2472, -0.3466, -0.9048, 0.2472, -0.3466, -0.9048, 0.2472, -0.3466, -0.3397, -0.498, 0.7979, -0.3397, -0.498, 0.7979, -0.3397, -0.498, 0.7979, 0.9036, -0.2311, 0.3607, 0.9036, -0.2311, 0.3607, 0.9036, -0.2311, 0.3607, 0.3427, 0.5487, -0.7625, 0.3427, 0.5487, -0.7625, 0.3427, 0.5487, -0.7625, -0.3427, 0.5487, -0.7625, -0.3427, 0.5487, -0.7625, -0.3427, 0.5487, -0.7625, -0.8646, -0.01674, 0.5022, -0.8646, -0.01673, 0.5022, -0.8646, -0.01674, 0.5022, -0.3349, 0.9116, 0.2385, -0.3349, 0.9116, 0.2385, -0.3349, 0.9116, 0.2385, -0.9004, -0.4192, -0.1165, -0.9004, -0.4192, -0.1165, -0.9004, -0.4192, -0.1165, 0.3344, -0.9058, -0.2603, 0.3344, -0.9058, -0.2603, 0.3344, -0.9058, -0.2603, 0.9005, 0.4201, 0.1123, 0.9005, 0.4201, 0.1123, 0.9005, 0.4201, 0.1123, -0.9005, 0.4201, 0.1123, -0.9005, 0.4201, 0.1123, -0.9005, 0.4201, 0.1123, -0.3344, -0.9058, -0.2603, -0.3344, -0.9058, -0.2603, -0.3344, -0.9058, -0.2603, 0.9004, -0.4192, -0.1165, 0.9004, -0.4192, -0.1165, 0.9004, -0.4192, -0.1165, 0.8214, -0.5497, -0.1519, 0.8214, -0.5497, -0.1519, 0.8214, -0.5497, -0.1519, -0.2865, -0.04448, -0.957, -0.2865, -0.04448, -0.957, -0.2865, -0.04448, -0.957, 0.8684, -0.04795, -0.4935, 0.8684, -0.04795, -0.4935, 0.8684, -0.04795, -0.4935, 0.2853, 0.01094, 0.9584, 0.2853, 0.01095, 0.9584, 0.2853, 0.01094, 0.9584, -0.2853, 0.01094, 0.9584, -0.2853, 0.01094, 0.9584, -0.2853, 0.01094, 0.9584, -0.8684, -0.04796, -0.4935, -0.8684, -0.04796, -0.4935, -0.8684, -0.04796, -0.4935, 0.2865, -0.04448, -0.957, 0.2865, -0.04448, -0.957, 0.2865, -0.04448, -0.957, 0.8646, -0.01673, 0.5022, 0.8646, -0.01673, 0.5022, 0.8646, -0.01673, 0.5022, -1.342e-05, 0.2643, -0.9644, -1.342e-05, 0.2643, -0.9644, -1.342e-05, 0.2643, -0.9644, 5.557e-06, 0.2643, -0.9644, 5.557e-06, 0.2643, -0.9644, 5.557e-06, 0.2643, -0.9644, 0.0, 0.2643, -0.9644, 0.0, 0.2643, -0.9644, 0.0, 0.2643, -0.9644, 1.118e-05, 0.2643, -0.9644, 1.118e-05, 0.2643, -0.9644, 1.118e-05, 0.2643, -0.9644, -4.631e-06, 0.2643, -0.9644, -4.631e-06, 0.2643, -0.9644, -4.631e-06, 0.2643, -0.9644, -0.8215, -0.5497, -0.1519, -0.8215, -0.5497, -0.1519, -0.8215, -0.5497, -0.1519, -0.281, 0.9572, 0.06869, -0.281, 0.9572, 0.06869, -0.281, 0.9572, 0.06869, 0.8868, 0.4575, -0.06547, 0.8868, 0.4575, -0.06548, 0.8868, 0.4575, -0.06547, 0.2693, -0.9545, -0.1285, 0.2693, -0.9545, -0.1285, 0.2693, -0.9545, -0.1285, -0.2693, -0.9544, -0.1285, -0.2693, -0.9544, -0.1285, -0.2693, -0.9544, -0.1285, -0.8868, 0.4575, -0.06547, -0.8868, 0.4575, -0.06547, -0.8868, 0.4575, -0.06548, 0.281, 0.9573, 0.06868, 0.281, 0.9573, 0.06868, 0.281, 0.9573, 0.06868, 0.3073, -0.6536, -0.6917, 0.3073, -0.6536, -0.6917, 0.3073, -0.6536, -0.6917, -0.3073, -0.6536, -0.6917, -0.3073, -0.6536, -0.6917, -0.3073, -0.6536, -0.6917, -0.3442, 0.4936, 0.7987, -0.3442, 0.4936, 0.7987, -0.3442, 0.4936, 0.7987, 0.8936, -0.2816, -0.3495, 0.8936, -0.2816, -0.3495, 0.8936, -0.2816, -0.3495, -0.8936, -0.2816, -0.3495, -0.8936, -0.2816, -0.3495, -0.8936, -0.2816, -0.3495, 0.3442, 0.4936, 0.7986, 0.3442, 0.4936, 0.7986, 0.3442, 0.4936, 0.7986, -0.9021, 0.2426, 0.357, -0.9021, 0.2426, 0.357, -0.9021, 0.2426, 0.357, 0.9021, 0.2426, 0.357, 0.9021, 0.2426, 0.357, 0.9021, 0.2426, 0.357, 0.0, -1.0, 0.0, 0.0, -1.0, 0.0, 0.0, -1.0, 0.0, 0.0, -1.0, 0.0, 0.0, -1.0, 0.0, 0.0, -1.0, 0.0, 0.0, -1.0, 0.0, 0.0, -1.0, 0.0, 0.0, -1.0, 0.0, 0.0, -1.0, 0.0, 0.0, -1.0, 0.0, 0.0, -1.0, 0.0, 0.0, -1.0, 0.0, 0.0, -1.0, 0.0, 0.0, -1.0, 0.0, 0.2778, -0.6878, -0.6706, 0.2778, -0.6878, -0.6706, 0.2778, -0.6878, -0.6706, 0.8208, -0.459, 0.34, 0.8208, -0.459, 0.34, 0.8208, -0.459, 0.34, -0.7587, -0.5707, 0.3142, -0.7587, -0.5707, 0.3142, -0.7587, -0.5707, 0.3142, 0.3538, -0.3809, 0.8542, 0.3538, -0.3809, 0.8542, 0.3538, -0.3809, 0.8542, -0.681, -0.6758, -0.2821, -0.681, -0.6758, -0.2821, -0.681, -0.6758, -0.2821, 0.7432, -0.5941, -0.3078, 0.7432, -0.5941, -0.3078, 0.7432, -0.5941, -0.3078, -0.3442, -0.437, 0.831, -0.3442, -0.437, 0.831, -0.3442, -0.437, 0.831])] * 3)])

# ---- objects
ob_cylinder = bpy.data.objects.new('Cylinder', me_cylinder)

# ---- transforms, parenting, visibility, modifiers, constraints
ob_cylinder.location = (0.0, 0.0, 0.0)
ob_cylinder.rotation_euler = (1.571, -0.0, 0.0)

# ---- collection membership
scene.collection.objects.link(ob_cylinder)

# ---- scene / render settings (as saved in the file)
scene.frame_start = 1; scene.frame_end = 250; scene.frame_set(0)
scene.render.engine = 'BLENDER_EEVEE_NEXT'
bpy.context.view_layer.update()

# ---- added for rendering (the .blend has no active camera and no usable light): camera, sun
cam_auto = bpy.data.cameras.new('AutoCamera')
cam_auto.lens = 50.0
cam_auto.sensor_width = 36.0
cam_auto.clip_end = 1000.0
ob_auto_camera = bpy.data.objects.new('AutoCamera', cam_auto)
scene.collection.objects.link(ob_auto_camera)
ob_auto_camera.location = (2.55743, -3.05264, 2.35949)
ob_auto_camera.rotation_euler = (1.09748, -7.21219e-08, 0.694738)
scene.camera = ob_auto_camera
light_auto_sun = bpy.data.lights.new('AutoSun', 'SUN')
light_auto_sun.energy = 3.0
light_auto_sun.angle = 0.0523599
ob_auto_sun = bpy.data.objects.new('AutoSun', light_auto_sun)
scene.collection.objects.link(ob_auto_sun)
ob_auto_sun.rotation_euler = (0.872665, 0.174533, 0.523599)
bpy.context.view_layer.update()

